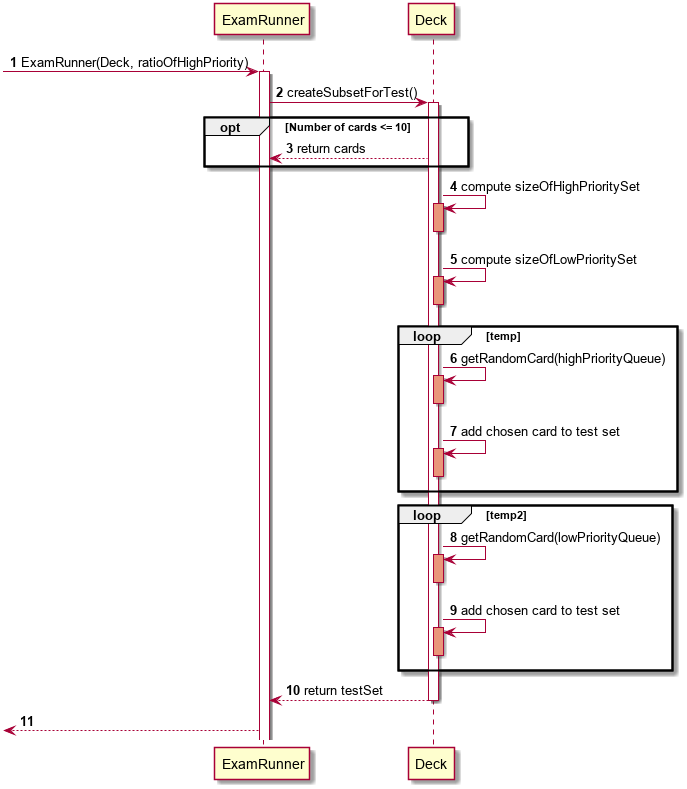

The diagram above was rendered by PlantUML. Its source (embedded in the PNG):
@startuml
autonumber

 -> ExamRunner: ExamRunner(Deck, ratioOfHighPriority)
activate ExamRunner

ExamRunner -> Deck: createSubsetForTest()
activate Deck

opt Number of cards <= 10
Deck --> ExamRunner: return cards
end

Deck -> Deck: compute sizeOfHighPrioritySet
activate Deck #DarkSalmon
deactivate Deck #DarkSalmon

Deck -> Deck: compute sizeOfLowPrioritySet
activate Deck #DarkSalmon
deactivate Deck #DarkSalmon

loop temp
Deck -> Deck: getRandomCard(highPriorityQueue)
activate Deck #DarkSalmon
deactivate Deck #DarkSalmon

Deck -> Deck: add chosen card to test set
activate Deck #DarkSalmon
deactivate Deck #DarkSalmon
end

loop temp2
Deck -> Deck: getRandomCard(lowPriorityQueue)
activate Deck #DarkSalmon
deactivate Deck #DarkSalmon


Deck -> Deck: add chosen card to test set
activate Deck #DarkSalmon
deactivate Deck #DarkSalmon

end

Deck --> ExamRunner: return testSet
deactivate Deck

[<--ExamRunner:

@enduml